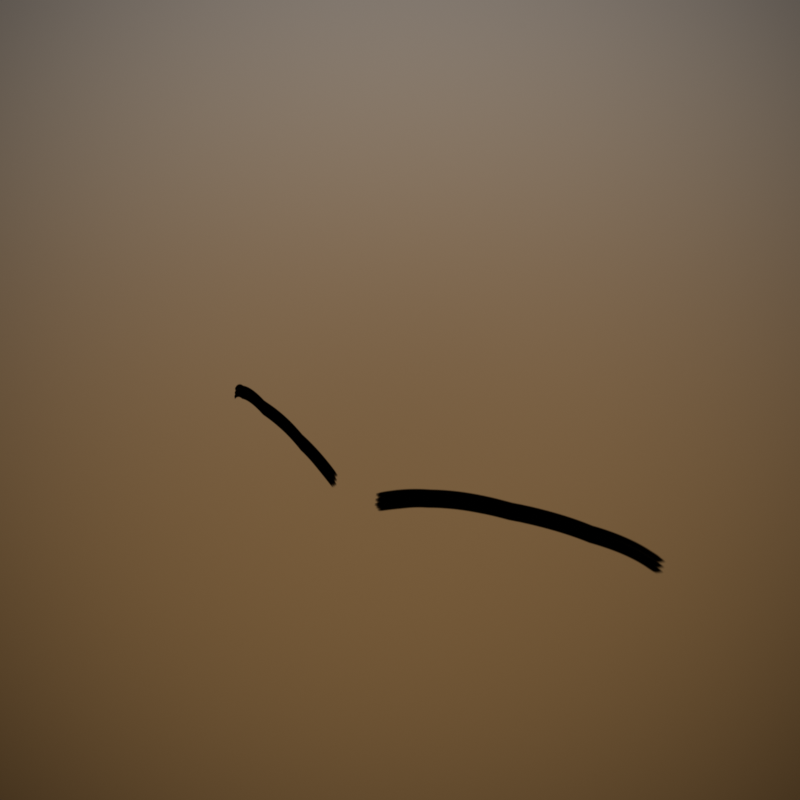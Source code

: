# Source: Eyebrow.blend  (saved by Blender 4.5.90; exported with 4.5.12 LTS)
import bpy
from mathutils import Matrix  # noqa: F401  (used for matrix-valued properties, if any)

bpy.ops.wm.read_factory_settings(use_empty=True)
scene = bpy.context.scene
scene.name = 'Scene'

# ---- collections
col_face_creator = bpy.data.collections.new('Face Creator'); scene.collection.children.link(col_face_creator)

# ---- images (referenced by path relative to the original .blend; pixels are not part of the script)
import os
ASSET_DIR = os.environ.get("B2B_ASSET_DIR", "")  # directory of the original .blend (textures are referenced by path, not embedded)
HERE = os.path.dirname(os.path.abspath(__file__))  # packed textures are extracted next to this script under _unpacked/

def load_image(name, relpath, width, height, colorspace="sRGB"):
    """Load a texture the original file referenced (path relative to the .blend, or extracted next to this script)."""
    p = next((c for c in (os.path.join(HERE, relpath), os.path.join(ASSET_DIR, relpath)) if relpath and os.path.exists(c)), "")
    if p:
        img = bpy.data.images.load(p, check_existing=True)
        img.name = name
    else:  # same state as the original file: an image datablock whose file is absent (Cycles renders it pink)
        img = bpy.data.images.new(name, width, height)
        img.source = "FILE"
        img.filepath = "//" + (relpath or name)
    img.colorspace_settings.name = colorspace
    return img
img_dainty_brow_png = load_image('Dainty_Brow.png', '_unpacked/Dainty_Brow.021ba33c.png', 512, 512, 'sRGB')

# ---- materials (node trees are filled in below, after node groups)
mat_face_eyebrows = bpy.data.materials.new('Face_Eyebrows')
mat_face_eyebrows.use_backface_culling = True
mat_face_eyebrows.use_backface_culling_lightprobe_volume = False
mat_face_eyebrows.diffuse_color = (0.0, 0.0, 0.0, 1.0)

# ---- material node trees
mat_face_eyebrows.use_nodes = True; mat_face_eyebrows.node_tree.nodes.clear()
_N = mat_face_eyebrows.node_tree.nodes; _L = mat_face_eyebrows.node_tree.links
n0 = _N.new('ShaderNodeTexImage'); n0.name = 'Image Texture'; n0.location = (-700, 240)
n0.image = img_dainty_brow_png
n0.interpolation = 'Smart'
n0.extension = 'MIRROR'
n1 = _N.new('ShaderNodeMapping'); n1.name = 'Mapping'; n1.location = (-980, 180)
n2 = _N.new('ShaderNodeUVMap'); n2.name = 'UV Map'; n2.location = (-1220, 200)
n2.uv_map = 'FaceUVs'
n3 = _N.new('ShaderNodeBsdfTransparent'); n3.name = 'Transparent BSDF.001'; n3.location = (-297, 122)
n3.hide = True
n4 = _N.new('ShaderNodeMixShader'); n4.name = 'Mix Shader'; n4.location = (-67, 262)
n5 = _N.new('ShaderNodeOutputMaterial'); n5.name = 'Material Output'; n5.location = (179, 291)
n6 = _N.new('ShaderNodeValue'); n6.name = 'Value'; n6.location = (-1220, -80)
n6.outputs[0].default_value = 3.0
n7 = _N.new('ShaderNodeValue'); n7.name = 'Value.001'; n7.location = (-1640, 40)
n7.outputs[0].default_value = 0.5
n8 = _N.new('ShaderNodeCombineXYZ'); n8.name = 'Combine XYZ'; n8.location = (-1220, 60)
n9 = _N.new('ShaderNodeValue'); n9.name = 'Value.002'; n9.location = (-1660, -20)
n9.outputs[0].default_value = -1.1
n10 = _N.new('ShaderNodeMath'); n10.name = 'Math'; n10.location = (-1420, 140)
n10.operation = 'SUBTRACT'
n10.inputs[1].default_value = 1.0
n11 = _N.new('ShaderNodeMath'); n11.name = 'Math.001'; n11.location = (-1420, -20)
n11.operation = 'SUBTRACT'
_L.new(n1.outputs[0], n0.inputs[0])
_L.new(n2.outputs[0], n1.inputs[0])
_L.new(n6.outputs[0], n1.inputs[3])
_L.new(n10.outputs[0], n8.inputs[0])
_L.new(n8.outputs[0], n1.inputs[1])
_L.new(n7.outputs[0], n10.inputs[0])
_L.new(n9.outputs[0], n11.inputs[0])
_L.new(n11.outputs[0], n8.inputs[1])
_L.new(n0.outputs[0], n4.inputs[0])
_L.new(n4.outputs[0], n5.inputs[0])
_L.new(n3.outputs[0], n4.inputs[2])
n5.is_active_output = True

# ---- world
world_world_fakesky = bpy.data.worlds.new('World_FakeSky'); scene.world = world_world_fakesky
world_world_fakesky.use_nodes = True; world_world_fakesky.node_tree.nodes.clear()
_N = world_world_fakesky.node_tree.nodes; _L = world_world_fakesky.node_tree.links
n0 = _N.new('ShaderNodeOutputWorld'); n0.name = 'World Output'; n0.location = (545, 249)
n1 = _N.new('ShaderNodeTexGradient'); n1.name = 'Gradient Texture'; n1.location = (-1402, -234)
n1.gradient_type = 'SPHERICAL'
n2 = _N.new('ShaderNodeTexCoord'); n2.name = 'Texture Coordinate'; n2.location = (-1894, -239)
n3 = _N.new('ShaderNodeMapping'); n3.name = 'Mapping'; n3.location = (-1684, -222)
n3.width = 240
n3.inputs[1].default_value = (-0.5, -0.5, 0.0)
n4 = _N.new('ShaderNodeMix'); n4.name = 'Mix'; n4.location = (-492, -192)
n4.data_type = 'RGBA'
n4.clamp_result = True
n4.inputs[6].default_value = (1.0, 1.0, 1.0, 1.0)
n4.inputs[7].default_value = (0.0, 0.0, 0.0, 1.0)
n5 = _N.new('ShaderNodeValToRGB'); n5.name = 'ColorRamp'; n5.location = (-1183, -182)
n5.color_ramp.interpolation = 'EASE'
while len(n5.color_ramp.elements) > 1: n5.color_ramp.elements.remove(n5.color_ramp.elements[-1])
n5.color_ramp.elements[0].position = 0.1591; n5.color_ramp.elements[0].color = (1.0, 1.0, 1.0, 1.0)
_e = n5.color_ramp.elements.new(0.8727); _e.color = (0.0, 0.0, 0.0, 1.0)
n6 = _N.new('ShaderNodeRGBCurve'); n6.name = 'RGB Curves'; n6.location = (-858, -139)
_c = n6.mapping.curves[3]
while len(_c.points) > 2: _c.points.remove(_c.points[-1])
_c.points[0].location = (0.0, 0.0); _c.points[0].handle_type = 'AUTO'
_c.points[1].location = (0.53636, 0.41875); _c.points[1].handle_type = 'AUTO'
_p = _c.points.new(1.0, 1.0); _p.handle_type = 'AUTO'
n6.mapping.update()
n7 = _N.new('ShaderNodeLightPath'); n7.name = 'Light Path'; n7.location = (-340, 752)
n8 = _N.new('ShaderNodeMixShader'); n8.name = 'Mix Shader'; n8.location = (303, 242)
n9 = _N.new('ShaderNodeBackground'); n9.name = 'Background'; n9.location = (6, 10)
n10 = _N.new('ShaderNodeMix'); n10.name = 'Mix.001'; n10.location = (-218, 8)
n10.label = 'Vignette Strength'
n10.data_type = 'RGBA'
n10.blend_type = 'MULTIPLY'
n10.inputs[0].default_value = 0.7583
n11 = _N.new('ShaderNodeTexGradient'); n11.name = 'Gradient Texture.001'; n11.location = (-1469, 189)
n11.gradient_type = 'EASING'
n12 = _N.new('ShaderNodeMapping'); n12.name = 'Mapping.001'; n12.location = (-1783, 309)
n12.width = 240
n12.inputs[1].default_value = (0.5, 0.0, 0.0)
n12.inputs[2].default_value = (0.0, 1.571, 0.0)
n12.inputs[3].default_value = (1.0, 1.0, 0.5)
n13 = _N.new('ShaderNodeTexCoord'); n13.name = 'Texture Coordinate.001'; n13.location = (-1993, 292)
n14 = _N.new('ShaderNodeValToRGB'); n14.name = 'ColorRamp.001'; n14.location = (-1168, 293)
n14.color_ramp.interpolation = 'B_SPLINE'
while len(n14.color_ramp.elements) > 1: n14.color_ramp.elements.remove(n14.color_ramp.elements[-1])
n14.color_ramp.elements[0].position = 0.25; n14.color_ramp.elements[0].color = (0.1783, 0.1002, 0.03865, 1.0)
_e = n14.color_ramp.elements.new(0.4864); _e.color = (0.4108, 0.3679, 0.313, 1.0)
_e = n14.color_ramp.elements.new(0.5159); _e.color = (0.4926, 0.5406, 0.7349, 1.0)
_e = n14.color_ramp.elements.new(0.6); _e.color = (0.2379, 0.4219, 1.0, 1.0)
_e = n14.color_ramp.elements.new(1.0); _e.color = (0.06203, 0.13, 0.4108, 1.0)
n15 = _N.new('ShaderNodeBackground'); n15.name = 'Background.001'; n15.location = (-5, 268)
_L.new(n9.outputs[0], n8.inputs[2])
_L.new(n1.outputs[0], n5.inputs[0])
_L.new(n3.outputs[0], n1.inputs[0])
_L.new(n2.outputs[5], n3.inputs[0])
_L.new(n5.outputs[0], n6.inputs[1])
_L.new(n6.outputs[0], n4.inputs[0])
_L.new(n12.outputs[0], n11.inputs[0])
_L.new(n13.outputs[0], n12.inputs[0])
_L.new(n11.outputs[0], n14.inputs[0])
_L.new(n14.outputs[0], n10.inputs[6])
_L.new(n4.outputs[2], n10.inputs[7])
_L.new(n10.outputs[2], n9.inputs[0])
_L.new(n8.outputs[0], n0.inputs[0])
_L.new(n7.outputs[0], n8.inputs[0])
_L.new(n14.outputs[0], n15.inputs[0])
_L.new(n15.outputs[0], n8.inputs[1])
n0.is_active_output = True
world_world_fakesky.color = (0.05088, 0.05088, 0.05088)
world_world_fakesky.use_sun_shadow = False
world_world_fakesky.sun_shadow_jitter_overblur = 0.0

# ---- meshes
me_facialspritesmesh_lod0_007 = bpy.data.meshes.new('FacialSpritesMesh_LOD0.007')
me_facialspritesmesh_lod0_007.from_pydata([(-0.08559, -0.1193, 1.587), (0.0, -0.1503, 1.592), (0.0, -0.1355, 1.63), (-0.08018, -0.1239, 1.588), (-0.0668, -0.1329, 1.589), (-0.04725, -0.1424, 1.591), (-0.02452, -0.1481, 1.592), (-0.06445, -0.1219, 1.62), (-0.04587, -0.1293, 1.625), (-0.07707, -0.1148, 1.616), (-0.02386, -0.1338, 1.629), (-0.08224, -0.1109, 1.614), (0.0, -0.1543, 1.572), (-0.06693, -0.1364, 1.571), (-0.08058, -0.1271, 1.571), (-0.04712, -0.1462, 1.572), (-0.02437, -0.152, 1.572), (-0.08622, -0.1222, 1.571)], [], [(13, 4, 3, 14), (13, 15, 5, 4), (16, 6, 5, 15), (16, 12, 1, 6), (7, 4, 5, 8), (7, 9, 3, 4), (10, 6, 1, 2), (10, 8, 5, 6), (11, 0, 3, 9), (17, 14, 3, 0)])
me_facialspritesmesh_lod0_007.polygons.foreach_set('use_smooth', [True] * 10)
_uv = me_facialspritesmesh_lod0_007.uv_layers.new(name='FaceUVs')
_uv.uv.foreach_set('vector', [0.2411, 0.6453, 0.2416, 0.7166, 0.1888, 0.7138, 0.1872, 0.6463, 0.2411, 0.6453, 0.3194, 0.6443, 0.3188, 0.7198, 0.2416, 0.7166, 0.4092, 0.6441, 0.4086, 0.7223, 0.3188, 0.7198, 0.3194, 0.6443, 0.4092, 0.6441, 0.5046, 0.6433, 0.5047, 0.7226, 0.4086, 0.7223, 0.2522, 0.8434, 0.2416, 0.7166, 0.3188, 0.7198, 0.3243, 0.8601, 0.2522, 0.8434, 0.2011, 0.8272, 0.1888, 0.7138, 0.2416, 0.7166, 0.4112, 0.8714, 0.4086, 0.7223, 0.5047, 0.7226, 0.5052, 0.8753, 0.4112, 0.8714, 0.3243, 0.8601, 0.3188, 0.7198, 0.4086, 0.7223, 0.1807, 0.8216, 0.1674, 0.7135, 0.1888, 0.7138, 0.2011, 0.8272, 0.1649, 0.6475, 0.1872, 0.6463, 0.1888, 0.7138, 0.1674, 0.7135])
me_facialspritesmesh_lod0_007.materials.append(mat_face_eyebrows)
me_facialspritesmesh_lod0_007.update()
me_facialspritesmesh_lod0_007.normals_split_custom_set([tuple(v) for v in zip(*[iter([-0.4861, -0.8583, 0.1643, -0.4874, -0.8383, 0.2442, -0.5857, -0.7773, 0.2297, -0.594, -0.783, 0.1846, -0.4861, -0.8583, 0.1643, -0.3305, -0.9263, 0.1809, -0.3355, -0.9045, 0.2633, -0.4874, -0.8383, 0.2442, -0.1566, -0.9688, 0.1921, -0.1649, -0.9464, 0.2778, -0.3355, -0.9045, 0.2633, -0.3305, -0.9263, 0.1809, -0.1566, -0.9688, 0.1921, 0.009484, -0.9781, 0.2079, -3.206e-05, -0.9592, 0.2827, -0.1649, -0.9464, 0.2778, -0.479, -0.798, 0.3657, -0.4874, -0.8383, 0.2442, -0.3355, -0.9045, 0.2633, -0.3266, -0.8615, 0.3887, -0.479, -0.798, 0.3657, -0.5773, -0.7387, 0.3479, -0.5857, -0.7773, 0.2297, -0.4874, -0.8383, 0.2442, -0.1591, -0.9003, 0.4051, -0.1649, -0.9464, 0.2778, -3.206e-05, -0.9592, 0.2827, -6.767e-05, -0.9117, 0.4109, -0.1591, -0.9003, 0.4051, -0.3266, -0.8615, 0.3887, -0.3355, -0.9045, 0.2633, -0.1649, -0.9464, 0.2778, -0.6336, -0.6961, 0.3376, -0.6438, -0.7326, 0.2209, -0.5857, -0.7773, 0.2297, -0.5773, -0.7387, 0.3479, -0.6471, -0.748, 0.1475, -0.594, -0.783, 0.1846, -0.5857, -0.7773, 0.2297, -0.6438, -0.7326, 0.2209])] * 3)])
me_facialspritesmesh_lod0_008 = bpy.data.meshes.new('FacialSpritesMesh_LOD0.008')
me_facialspritesmesh_lod0_008.from_pydata([(0.08559, -0.1193, 1.587), (0.0, -0.1503, 1.592), (0.0, -0.1355, 1.63), (0.08018, -0.1239, 1.588), (0.0668, -0.1329, 1.589), (0.04725, -0.1424, 1.591), (0.02452, -0.1481, 1.592), (0.06445, -0.1219, 1.62), (0.04587, -0.1293, 1.625), (0.07707, -0.1148, 1.616), (0.02386, -0.1338, 1.629), (0.08224, -0.1109, 1.614), (0.08058, -0.1271, 1.571), (0.06693, -0.1364, 1.571), (0.04712, -0.1462, 1.572), (0.02437, -0.152, 1.572), (0.0, -0.1543, 1.572), (0.08622, -0.1222, 1.571)], [], [(13, 12, 3, 4), (13, 4, 5, 14), (15, 14, 5, 6), (15, 6, 1, 16), (7, 8, 5, 4), (7, 4, 3, 9), (10, 2, 1, 6), (10, 6, 5, 8), (11, 9, 3, 0), (17, 0, 3, 12)])
me_facialspritesmesh_lod0_008.polygons.foreach_set('use_smooth', [True] * 10)
_uv = me_facialspritesmesh_lod0_008.uv_layers.new(name='FaceUVs')
_uv.uv.foreach_set('vector', [2.745, 0.649, 2.795, 0.6499, 2.794, 0.7125, 2.745, 0.7151, 2.745, 0.649, 2.745, 0.7151, 2.673, 0.718, 2.672, 0.648, 2.589, 0.6479, 2.672, 0.648, 2.673, 0.718, 2.59, 0.7204, 2.589, 0.6479, 2.59, 0.7204, 2.499, 0.7207, 2.499, 0.6471, 2.735, 0.8326, 2.668, 0.8481, 2.673, 0.718, 2.745, 0.7151, 2.735, 0.8326, 2.745, 0.7151, 2.794, 0.7125, 2.782, 0.8176, 2.587, 0.8585, 2.5, 0.8622, 2.499, 0.7207, 2.59, 0.7204, 2.587, 0.8585, 2.59, 0.7204, 2.673, 0.718, 2.668, 0.8481, 2.801, 0.8124, 2.782, 0.8176, 2.794, 0.7125, 2.813, 0.7122, 2.816, 0.651, 2.813, 0.7122, 2.794, 0.7125, 2.795, 0.6499])
me_facialspritesmesh_lod0_008.materials.append(mat_face_eyebrows)
me_facialspritesmesh_lod0_008.update()
me_facialspritesmesh_lod0_008.normals_split_custom_set([tuple(v) for v in zip(*[iter([0.4862, -0.8583, 0.1639, 0.5939, -0.7831, 0.1845, 0.5857, -0.7773, 0.2297, 0.4874, -0.8383, 0.2442, 0.4862, -0.8583, 0.1639, 0.4874, -0.8383, 0.2442, 0.3355, -0.9045, 0.2633, 0.3306, -0.9264, 0.1805, 0.1566, -0.9688, 0.1919, 0.3306, -0.9264, 0.1805, 0.3355, -0.9045, 0.2633, 0.1649, -0.9464, 0.2778, 0.1566, -0.9688, 0.1919, 0.1649, -0.9464, 0.2778, 3.19e-05, -0.9592, 0.2827, 0.009562, -0.9781, 0.2079, 0.479, -0.798, 0.3657, 0.3266, -0.8615, 0.3887, 0.3355, -0.9045, 0.2633, 0.4874, -0.8383, 0.2442, 0.479, -0.798, 0.3657, 0.4874, -0.8383, 0.2442, 0.5857, -0.7773, 0.2297, 0.5773, -0.7387, 0.3479, 0.1591, -0.9003, 0.4051, 2.41e-05, -0.9117, 0.4109, 3.19e-05, -0.9592, 0.2827, 0.1649, -0.9464, 0.2778, 0.1591, -0.9003, 0.4051, 0.1649, -0.9464, 0.2778, 0.3355, -0.9045, 0.2633, 0.3266, -0.8615, 0.3887, 0.6336, -0.6961, 0.3376, 0.5773, -0.7387, 0.3479, 0.5857, -0.7773, 0.2297, 0.6438, -0.7326, 0.2209, 0.6455, -0.7443, 0.1713, 0.6438, -0.7326, 0.2209, 0.5857, -0.7773, 0.2297, 0.5939, -0.7831, 0.1845])] * 3)])

# ---- objects
ob_eyebrows_r = bpy.data.objects.new('Eyebrows.R', me_facialspritesmesh_lod0_007)
ob_eyebrows_l = bpy.data.objects.new('Eyebrows.L', me_facialspritesmesh_lod0_008)

# ---- transforms, parenting, visibility, modifiers, constraints
ob_eyebrows_r.location = (0.0, 0.0, 0.0)
ob_eyebrows_r.color = (0.8, 0.8, 0.8, 1.0)
_vg = ob_eyebrows_r.vertex_groups.new(name='Jnt.Head.Eyebrow.R')
for _i, _w in zip([0, 1, 2, 3, 4, 5, 6, 7, 8, 9, 10, 11, 12, 13, 14, 15, 16, 17], [1.0, 1.0, 1.0, 1.0, 1.0, 1.0, 1.0, 1.0, 1.0, 1.0, 1.0, 1.0, 0.9915, 0.944, 0.9157, 0.9733, 0.9878, 0.9074]): _vg.add([_i], _w, 'REPLACE')
_m = ob_eyebrows_r.modifiers.new('Armature', 'ARMATURE')
_m = ob_eyebrows_r.modifiers.new('Shrinkwrap', 'SHRINKWRAP')
_m.wrap_mode = 'ABOVE_SURFACE'
_m.offset = 0.002
ob_eyebrows_l.location = (0.0, 0.0, 0.0)
ob_eyebrows_l.color = (0.8, 0.8, 0.8, 1.0)
_vg = ob_eyebrows_l.vertex_groups.new(name='Jnt.Head.Eyebrow.L')
_vg.add([0, 1, 2, 3, 4, 5, 6, 7, 8, 9, 10, 11, 12, 13, 14, 15, 16, 17], 1.0, 'REPLACE')
_m = ob_eyebrows_l.modifiers.new('Armature', 'ARMATURE')
_m = ob_eyebrows_l.modifiers.new('Shrinkwrap', 'SHRINKWRAP')
_m.wrap_mode = 'ABOVE_SURFACE'
_m.offset = 0.002

# ---- collection membership
col_face_creator.objects.link(ob_eyebrows_r)
col_face_creator.objects.link(ob_eyebrows_l)

# ---- scene / render settings (as saved in the file)
scene.frame_start = 0; scene.frame_end = 100; scene.frame_set(0)
scene.render.engine = 'BLENDER_EEVEE_NEXT'
scene.render.image_settings.file_format = 'FFMPEG'
scene.render.image_settings.color_mode = 'RGB'
scene.render.resolution_x = 1080
scene.render.fps = 30
scene.render.use_high_quality_normals = True
scene.render.bake_bias = 0.0
scene.render.bake_samples = 0
scene.cycles.sampling_pattern = 'TABULATED_SOBOL'
scene.cycles.use_light_tree = False
scene.eevee.taa_samples = 128
scene.eevee.taa_render_samples = 128
scene.eevee.use_taa_reprojection = False
scene.eevee.volumetric_tile_size = '2'
scene.eevee.use_volumetric_shadows = True
scene.eevee.use_gtao = True
scene.eevee.gtao_quality = 0.75
scene.eevee.gtao_distance = 1.5
scene.eevee.fast_gi_quality = 0.75
scene.eevee.use_raytracing = True
scene.view_settings.view_transform = 'Standard'
bpy.context.view_layer.update()

# ---- added for rendering (the .blend has no active camera and no usable light): camera, sun
cam_auto = bpy.data.cameras.new('AutoCamera')
cam_auto.lens = 50.0
cam_auto.sensor_width = 36.0
cam_auto.clip_end = 1000.0
ob_auto_camera = bpy.data.objects.new('AutoCamera', cam_auto)
scene.collection.objects.link(ob_auto_camera)
ob_auto_camera.location = (0.185045, -0.354691, 1.74831)
ob_auto_camera.rotation_euler = (1.09748, -7.21219e-08, 0.694738)
scene.camera = ob_auto_camera
light_auto_sun = bpy.data.lights.new('AutoSun', 'SUN')
light_auto_sun.energy = 3.0
light_auto_sun.angle = 0.0523599
ob_auto_sun = bpy.data.objects.new('AutoSun', light_auto_sun)
scene.collection.objects.link(ob_auto_sun)
ob_auto_sun.rotation_euler = (0.872665, 0.174533, 0.523599)
bpy.context.view_layer.update()
